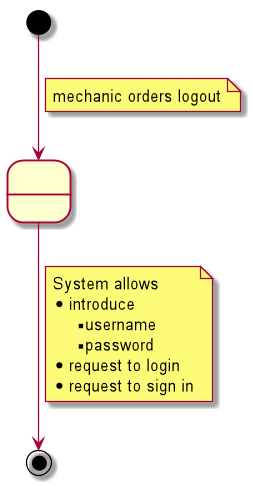

The diagram above was rendered by PlantUML. Its source (embedded in the PNG):
@startuml

state 2 as " "
state 2 as " "

[*] --> 2
note on link
    mechanic orders logout
end note

2 --> [*]
note on link
    System allows
    * introduce
    ** username
    ** password
    * request to login
    * request to sign in
end note



@enduml